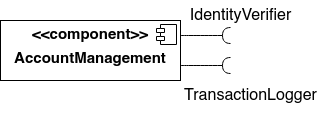

The diagram above was exported from draw.io. Its source (the exported page's mxGraphModel, read from the mxfile embedded in the PNG):
<mxGraphModel dx="1114" dy="610" grid="1" gridSize="10" guides="1" tooltips="1" connect="1" arrows="1" fold="1" page="1" pageScale="1" pageWidth="850" pageHeight="1100" math="0" shadow="0">
  <root>
    <mxCell id="0" />
    <mxCell id="1" parent="0" />
    <mxCell id="oUy9FeTxZUETBTB3PWjw-35" value="&lt;p style=&quot;margin: 6px 0px 0px; text-align: center; font-size: 15px;&quot;&gt;&lt;font style=&quot;font-size: 15px;&quot;&gt;&lt;b&gt;&amp;lt;&amp;lt;component&amp;gt;&amp;gt;&lt;/b&gt;&lt;/font&gt;&lt;/p&gt;&lt;p style=&quot;margin: 6px 0px 0px; text-align: center; font-size: 15px;&quot;&gt;&lt;font style=&quot;font-size: 15px;&quot;&gt;&lt;b&gt;AccountManagement&lt;br&gt;&lt;/b&gt;&lt;/font&gt;&lt;/p&gt;" style="align=left;overflow=fill;html=1;dropTarget=0;whiteSpace=wrap;" vertex="1" parent="1">
      <mxGeometry x="350" y="140" width="180" height="60" as="geometry" />
    </mxCell>
    <mxCell id="oUy9FeTxZUETBTB3PWjw-36" value="" style="shape=component;jettyWidth=8;jettyHeight=4;" vertex="1" parent="oUy9FeTxZUETBTB3PWjw-35">
      <mxGeometry x="1" width="20" height="20" relative="1" as="geometry">
        <mxPoint x="-24" y="4" as="offset" />
      </mxGeometry>
    </mxCell>
    <mxCell id="oUy9FeTxZUETBTB3PWjw-37" value="" style="rounded=0;orthogonalLoop=1;jettySize=auto;html=1;endArrow=halfCircle;endFill=0;endSize=6;strokeWidth=1;sketch=0;fontSize=12;curved=1;exitX=1;exitY=0.75;exitDx=0;exitDy=0;" edge="1" parent="1" source="oUy9FeTxZUETBTB3PWjw-35">
      <mxGeometry relative="1" as="geometry">
        <mxPoint x="415" y="245" as="sourcePoint" />
        <mxPoint x="580" y="185" as="targetPoint" />
      </mxGeometry>
    </mxCell>
    <mxCell id="oUy9FeTxZUETBTB3PWjw-38" value="" style="ellipse;whiteSpace=wrap;html=1;align=center;aspect=fixed;fillColor=none;strokeColor=none;resizable=0;perimeter=centerPerimeter;rotatable=0;allowArrows=0;points=[];outlineConnect=1;" vertex="1" parent="1">
      <mxGeometry x="390" y="240" width="10" height="10" as="geometry" />
    </mxCell>
    <mxCell id="oUy9FeTxZUETBTB3PWjw-39" value="" style="rounded=0;orthogonalLoop=1;jettySize=auto;html=1;endArrow=halfCircle;endFill=0;endSize=6;strokeWidth=1;sketch=0;fontSize=12;curved=1;exitX=1;exitY=0.25;exitDx=0;exitDy=0;" edge="1" parent="1" source="oUy9FeTxZUETBTB3PWjw-35">
      <mxGeometry relative="1" as="geometry">
        <mxPoint x="560" y="140" as="sourcePoint" />
        <mxPoint x="580" y="155" as="targetPoint" />
      </mxGeometry>
    </mxCell>
    <mxCell id="oUy9FeTxZUETBTB3PWjw-40" value="" style="ellipse;whiteSpace=wrap;html=1;align=center;aspect=fixed;fillColor=none;strokeColor=none;resizable=0;perimeter=centerPerimeter;rotatable=0;allowArrows=0;points=[];outlineConnect=1;" vertex="1" parent="1">
      <mxGeometry x="470" y="240" width="10" height="10" as="geometry" />
    </mxCell>
    <mxCell id="oUy9FeTxZUETBTB3PWjw-41" value="&lt;font style=&quot;font-size: 16px;&quot;&gt;IdentityVerifier&lt;/font&gt;" style="text;html=1;align=center;verticalAlign=middle;resizable=0;points=[];autosize=1;strokeColor=none;fillColor=none;" vertex="1" parent="1">
      <mxGeometry x="530" y="120" width="120" height="30" as="geometry" />
    </mxCell>
    <mxCell id="oUy9FeTxZUETBTB3PWjw-42" value="&lt;font style=&quot;font-size: 16px;&quot;&gt;TransactionLogger&lt;/font&gt;" style="text;html=1;align=center;verticalAlign=middle;resizable=0;points=[];autosize=1;strokeColor=none;fillColor=none;" vertex="1" parent="1">
      <mxGeometry x="520" y="200" width="160" height="30" as="geometry" />
    </mxCell>
  </root>
</mxGraphModel>